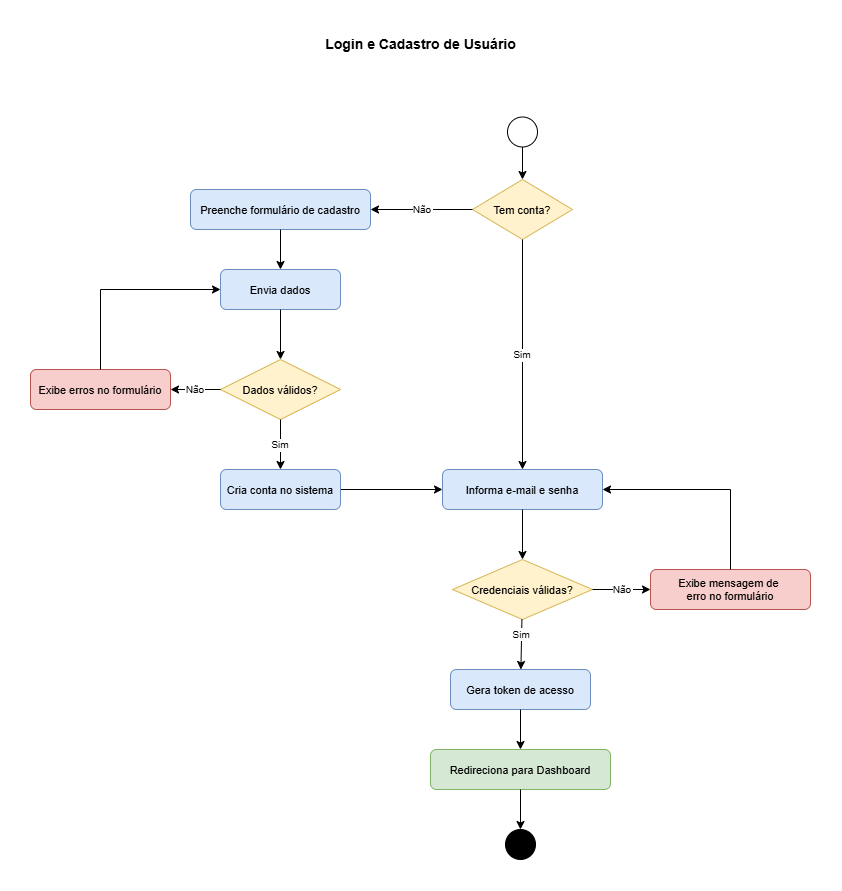

The diagram above was exported from draw.io. Its source (the exported page's mxGraphModel, read from the mxfile embedded in the PNG):
<mxGraphModel dx="5962" dy="4281" grid="1" gridSize="10" guides="1" tooltips="1" connect="1" arrows="1" fold="1" page="1" pageScale="1" pageWidth="827" pageHeight="1169" math="0" shadow="0">
  <root>
    <mxCell id="0" />
    <mxCell id="1" parent="0" />
    <mxCell id="2" parent="1" style="text;html=1;fontSize=14;fontStyle=1;align=center;" value="Login e Cadastro de Usuário" vertex="1">
      <mxGeometry height="30" width="300" x="-563" y="-2320" as="geometry" />
    </mxCell>
    <mxCell id="3" parent="1" style="ellipse;fillColor=none;strokeColor=#000000;" value="" vertex="1">
      <mxGeometry height="30" width="30" x="-326" y="-2232.5" as="geometry" />
    </mxCell>
    <mxCell id="4" parent="1" style="rhombus;fillColor=#fff2cc;strokeColor=#d6b656;fontSize=11;" value="Tem conta?" vertex="1">
      <mxGeometry height="60" width="100" x="-361" y="-2170" as="geometry" />
    </mxCell>
    <mxCell id="5" parent="1" style="rounded=1;fillColor=#dae8fc;strokeColor=#6c8ebf;fontSize=11;" value="Preenche formulário de cadastro" vertex="1">
      <mxGeometry height="40" width="180" x="-643" y="-2160" as="geometry" />
    </mxCell>
    <mxCell id="6" parent="1" style="rounded=1;fillColor=#dae8fc;strokeColor=#6c8ebf;fontSize=11;" value="Envia dados" vertex="1">
      <mxGeometry height="40" width="120" x="-613" y="-2080" as="geometry" />
    </mxCell>
    <mxCell id="7" parent="1" style="rhombus;fillColor=#fff2cc;strokeColor=#d6b656;fontSize=11;" value="Dados válidos?" vertex="1">
      <mxGeometry height="60" width="120" x="-613" y="-1990" as="geometry" />
    </mxCell>
    <mxCell id="8" parent="1" style="rounded=1;fillColor=#f8cecc;strokeColor=#b85450;fontSize=11;" value="Exibe erros no formulário" vertex="1">
      <mxGeometry height="40" width="140" x="-803" y="-1980" as="geometry" />
    </mxCell>
    <mxCell id="9" edge="1" parent="1" source="10" style="edgeStyle=orthogonalEdgeStyle;rounded=0;orthogonalLoop=1;jettySize=auto;html=1;" target="11">
      <mxGeometry relative="1" as="geometry" />
    </mxCell>
    <mxCell id="10" parent="1" style="rounded=1;fillColor=#dae8fc;strokeColor=#6c8ebf;fontSize=11;" value="Cria conta no sistema" vertex="1">
      <mxGeometry height="40" width="120" x="-613" y="-1880" as="geometry" />
    </mxCell>
    <mxCell id="11" parent="1" style="rounded=1;fillColor=#dae8fc;strokeColor=#6c8ebf;fontSize=11;" value="Informa e-mail e senha" vertex="1">
      <mxGeometry height="40" width="160" x="-391" y="-1880" as="geometry" />
    </mxCell>
    <mxCell id="12" parent="1" style="rhombus;fillColor=#fff2cc;strokeColor=#d6b656;fontSize=11;" value="Credenciais válidas?" vertex="1">
      <mxGeometry height="60" width="140" x="-381" y="-1790" as="geometry" />
    </mxCell>
    <mxCell id="13" parent="1" style="rounded=1;fillColor=#f8cecc;strokeColor=#b85450;fontSize=11;" value="Exibe mensagem de &#10;erro no formulário" vertex="1">
      <mxGeometry height="40" width="160" x="-183" y="-1780" as="geometry" />
    </mxCell>
    <mxCell id="14" parent="1" style="rounded=1;fillColor=#dae8fc;strokeColor=#6c8ebf;fontSize=11;" value="Gera token de acesso" vertex="1">
      <mxGeometry height="40" width="140" x="-383" y="-1680" as="geometry" />
    </mxCell>
    <mxCell id="15" parent="1" style="rounded=1;fillColor=#d5e8d4;strokeColor=#82b366;fontSize=11;" value="Redireciona para Dashboard" vertex="1">
      <mxGeometry height="40" width="180" x="-403" y="-1600" as="geometry" />
    </mxCell>
    <mxCell id="16" parent="1" style="ellipse;fillColor=#000000;strokeColor=#000000;double=1;" value="" vertex="1">
      <mxGeometry height="30" width="30" x="-328" y="-1520" as="geometry" />
    </mxCell>
    <mxCell id="17" edge="1" parent="1" source="3" target="4">
      <mxGeometry relative="1" as="geometry" />
    </mxCell>
    <mxCell id="18" edge="1" parent="1" source="4" style="fontSize=10;" target="5" value="Não">
      <mxGeometry relative="1" as="geometry" />
    </mxCell>
    <mxCell id="19" edge="1" parent="1" source="5" target="6">
      <mxGeometry relative="1" as="geometry" />
    </mxCell>
    <mxCell id="20" edge="1" parent="1" source="6" target="7">
      <mxGeometry relative="1" as="geometry" />
    </mxCell>
    <mxCell id="21" edge="1" parent="1" source="7" style="fontSize=10;" target="8" value="Não">
      <mxGeometry relative="1" as="geometry" />
    </mxCell>
    <mxCell id="22" edge="1" parent="1" source="8" style="edgeStyle=orthogonalEdgeStyle;exitX=0.5;exitY=0;exitDx=0;exitDy=0;entryX=0;entryY=0.5;entryDx=0;entryDy=0;rounded=0;curved=0;" target="6">
      <mxGeometry relative="1" as="geometry" />
    </mxCell>
    <mxCell id="23" edge="1" parent="1" source="7" style="fontSize=10;" target="10" value="Sim">
      <mxGeometry relative="1" as="geometry" />
    </mxCell>
    <mxCell id="24" edge="1" parent="1" source="4" style="fontSize=10;" target="11" value="Sim">
      <mxGeometry relative="1" as="geometry" />
    </mxCell>
    <mxCell id="25" edge="1" parent="1" source="11" target="12">
      <mxGeometry relative="1" as="geometry" />
    </mxCell>
    <mxCell id="26" edge="1" parent="1" source="12" style="fontSize=10;" target="13" value="Não">
      <mxGeometry relative="1" as="geometry" />
    </mxCell>
    <mxCell id="27" edge="1" parent="1" source="13" style="entryX=1;entryY=0.5;entryDx=0;entryDy=0;rounded=0;edgeStyle=orthogonalEdgeStyle;exitX=0.5;exitY=0;exitDx=0;exitDy=0;" target="11">
      <mxGeometry relative="1" as="geometry" />
    </mxCell>
    <mxCell id="28" edge="1" parent="1" source="12" style="fontSize=10;" target="14" value="Sim">
      <mxGeometry relative="1" x="-0.4286" as="geometry">
        <mxPoint as="offset" />
      </mxGeometry>
    </mxCell>
    <mxCell id="29" edge="1" parent="1" source="14" target="15">
      <mxGeometry relative="1" as="geometry" />
    </mxCell>
    <mxCell id="30" edge="1" parent="1" source="15" target="16">
      <mxGeometry relative="1" as="geometry" />
    </mxCell>
  </root>
</mxGraphModel>